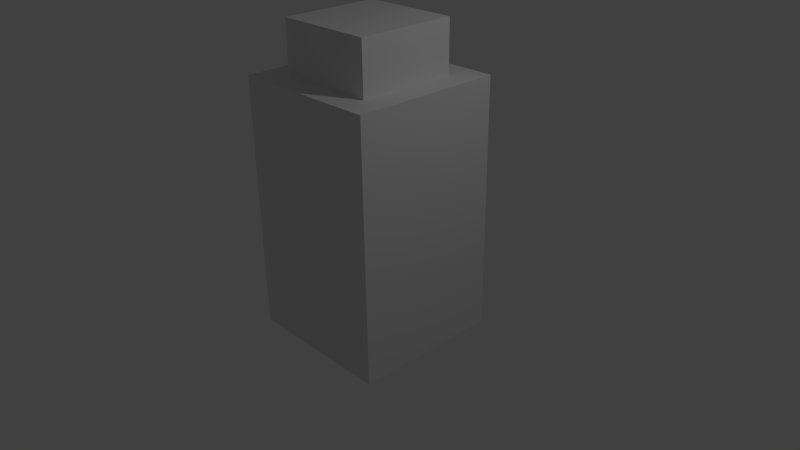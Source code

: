 # Source: building1.blend  (saved by Blender 2.76.0; exported with 4.5.12 LTS)
import bpy
from mathutils import Matrix  # noqa: F401  (used for matrix-valued properties, if any)

bpy.ops.wm.read_factory_settings(use_empty=True)
scene = bpy.context.scene
scene.name = 'Scene'

# ---- collections
col_collection_1 = bpy.data.collections.new('Collection 1'); scene.collection.children.link(col_collection_1)

# ---- materials (node trees are filled in below, after node groups)
mat_material = bpy.data.materials.new('Material')
mat_material.alpha_threshold = 0.0
mat_material.use_transparent_shadow = False
mat_material.roughness = 0.5
mat_material.line_color = (0.0, 0.0, 0.0, 1.0)

# ---- material node trees

# ---- world
world_world = bpy.data.worlds.new('World'); scene.world = world_world
world_world.color = (0.05088, 0.05088, 0.05088)
world_world.use_sun_shadow = False
world_world.sun_shadow_jitter_overblur = 0.0
world_world.cycles.sampling_method = 'MANUAL'
world_world.cycles.sample_map_resolution = 256

# ---- cameras
cam_camera = bpy.data.cameras.new('Camera')
cam_camera.clip_end = 100.0
cam_camera.lens = 35.0
cam_camera.sensor_width = 32.0
cam_camera.sensor_height = 18.0
cam_camera.ortho_scale = 7.314
cam_camera.dof.focus_distance = 0.0
cam_camera.dof.aperture_fstop = 128.0

# ---- lights
light_lamp = bpy.data.lights.new('Lamp', 'POINT')
light_lamp.transmission_factor = 0.0
light_lamp.cutoff_distance = 30.0
light_lamp.energy = 100.0
light_lamp.shadow_buffer_clip_start = 1.001
light_lamp.shadow_soft_size = 0.1
light_lamp.shadow_maximum_resolution = 0.006
light_lamp.use_absolute_resolution = True
light_lamp.cycles.use_multiple_importance_sampling = False

# ---- meshes
me_cube = bpy.data.meshes.new('Cube')
me_cube.from_pydata([(1.0, 1.0, -1.0), (1.0, -1.0, -1.0), (-1.0, -1.0, -1.0), (-1.0, 1.0, -1.0), (0.6593, 0.6593, 2.37), (0.6593, -0.6593, 2.37), (-0.6593, -0.6593, 2.37), (-0.6593, 0.6593, 2.37), (1.0, 1.0, 2.37), (1.0, -1.0, 2.37), (-1.0, 1.0, 2.37), (-1.0, -1.0, 2.37), (0.6593, 0.6593, 3.05), (0.6593, -0.6593, 3.05), (-0.6593, 0.6593, 3.05), (-0.6593, -0.6593, 3.05)], [], [(0, 1, 2, 3), (7, 6, 15, 14), (0, 8, 9, 1), (1, 9, 11, 2), (2, 11, 10, 3), (8, 0, 3, 10), (4, 5, 9, 8), (7, 4, 8, 10), (5, 6, 11, 9), (6, 7, 10, 11), (12, 14, 15, 13), (4, 7, 14, 12), (6, 5, 13, 15), (5, 4, 12, 13)])
_uv = me_cube.uv_layers.new(name='UVMap')
_uv.uv.foreach_set('vector', [0.5988, 0.5, 0.8983, 0.5, 0.8983, 0.7967, 0.5988, 0.7967, 1.0, 0.5869, 1.0, 0.7825, 0.8983, 0.7825, 0.8983, 0.5869, 0.2994, 0.5, 0.2994, 1.0, 0.0, 1.0, 3.569e-08, 0.5, 8.923e-08, 0.5, 0.0, 1.768e-07, 0.2994, 0.0, 0.2994, 0.5, 0.8983, 0.0, 0.8983, 0.5, 0.5988, 0.5, 0.5988, 0.0, 0.5988, 0.0, 0.5988, 0.5, 0.2994, 0.5, 0.2994, 1.061e-07, 0.5478, 0.5505, 0.3504, 0.5505, 0.2994, 0.5, 0.5988, 0.5, 0.5478, 0.7462, 0.5478, 0.5505, 0.5988, 0.5, 0.5988, 0.7967, 0.3504, 0.5505, 0.3504, 0.7462, 0.2994, 0.7967, 0.2994, 0.5, 0.3504, 0.7462, 0.5478, 0.7462, 0.5988, 0.7967, 0.2994, 0.7967, 0.4968, 0.7967, 0.4968, 0.9923, 0.2994, 0.9923, 0.2994, 0.7967, 1.0, 8.842e-09, 1.0, 0.1956, 0.8983, 0.1956, 0.8983, 0.0, 1.0, 0.3913, 1.0, 0.5869, 0.8983, 0.5869, 0.8983, 0.3913, 0.8983, 0.3913, 0.8983, 0.1956, 1.0, 0.1956, 1.0, 0.3913])
_ca = me_cube.color_attributes.new('Col', 'BYTE_COLOR', 'CORNER')
_ca.data.foreach_set('color', [1.0, 1.0, 1.0, 1.0, 1.0, 1.0, 1.0, 1.0, 1.0, 1.0, 1.0, 1.0, 1.0, 1.0, 1.0, 1.0, 1.0, 0.003035, 0.1812, 1.0, 1.0, 0.8879, 0.9387, 1.0, 1.0, 1.0, 1.0, 1.0, 1.0, 1.0, 1.0, 1.0, 1.0, 1.0, 1.0, 1.0, 1.0, 1.0, 1.0, 1.0, 1.0, 1.0, 1.0, 1.0, 1.0, 1.0, 1.0, 1.0, 1.0, 1.0, 1.0, 1.0, 1.0, 1.0, 1.0, 1.0, 1.0, 0.0003035, 0.1683, 1.0, 1.0, 1.0, 1.0, 1.0, 1.0, 1.0, 1.0, 1.0, 1.0, 0.0003035, 0.1683, 1.0, 1.0, 0.0, 0.1651, 1.0, 1.0, 1.0, 1.0, 1.0, 1.0, 1.0, 1.0, 1.0, 1.0, 1.0, 1.0, 1.0, 1.0, 1.0, 1.0, 1.0, 1.0, 0.0, 0.1651, 1.0, 1.0, 1.0, 1.0, 1.0, 1.0, 1.0, 1.0, 1.0, 1.0, 1.0, 1.0, 1.0, 1.0, 1.0, 1.0, 1.0, 1.0, 0.003035, 0.1812, 1.0, 1.0, 1.0, 1.0, 1.0, 1.0, 1.0, 1.0, 1.0, 1.0, 0.0, 0.1651, 1.0, 1.0, 1.0, 1.0, 1.0, 1.0, 0.8879, 0.9387, 1.0, 1.0, 0.0003035, 0.1683, 1.0, 1.0, 1.0, 1.0, 1.0, 1.0, 0.8879, 0.9387, 1.0, 1.0, 0.003035, 0.1812, 1.0, 1.0, 0.0, 0.1651, 1.0, 1.0, 0.0003035, 0.1683, 1.0, 1.0, 1.0, 1.0, 1.0, 1.0, 1.0, 1.0, 1.0, 1.0, 1.0, 1.0, 1.0, 1.0, 1.0, 1.0, 1.0, 1.0, 1.0, 1.0, 1.0, 1.0, 0.003035, 0.1812, 1.0, 1.0, 1.0, 1.0, 1.0, 1.0, 1.0, 1.0, 1.0, 1.0, 0.8879, 0.9387, 1.0, 1.0, 1.0, 1.0, 1.0, 1.0, 1.0, 1.0, 1.0, 1.0, 1.0, 1.0, 1.0, 1.0, 1.0, 1.0, 1.0, 1.0, 1.0, 1.0, 1.0, 1.0, 1.0, 1.0, 1.0, 1.0, 1.0, 1.0, 1.0])
me_cube.materials.append(mat_material)
me_cube.use_remesh_preserve_volume = False
me_cube.use_remesh_preserve_attributes = False
me_cube.use_mirror_vertex_groups = False
me_cube.update()

# ---- objects
ob_cube = bpy.data.objects.new('Cube', me_cube)
ob_lamp = bpy.data.objects.new('Lamp', light_lamp)
ob_camera = bpy.data.objects.new('Camera', cam_camera)

# ---- transforms, parenting, visibility, modifiers, constraints
ob_cube.location = (0.0, 0.0, 0.0)
ob_cube.lock_rotations_4d = False
ob_cube.empty_display_type = 'ARROWS'
ob_cube.lineart.crease_threshold = 0.0
ob_lamp.location = (4.076, 1.005, 5.904)
ob_lamp.rotation_euler = (0.6503, 0.05522, 1.866)
ob_lamp.lock_rotations_4d = False
ob_lamp.empty_display_type = 'ARROWS'
ob_lamp.color = (0.0, 0.0, 0.0, 0.0)
ob_lamp.lineart.crease_threshold = 0.0
ob_camera.location = (7.481, -6.508, 5.344)
ob_camera.rotation_euler = (1.109, 0.01082, 0.8149)
ob_camera.lock_rotations_4d = False
ob_camera.empty_display_type = 'ARROWS'
ob_camera.color = (0.0, 0.0, 0.0, 0.0)
ob_camera.display_type = 'WIRE'
ob_camera.lineart.crease_threshold = 0.0

# ---- collection membership
col_collection_1.objects.link(ob_cube)
col_collection_1.objects.link(ob_lamp)
col_collection_1.objects.link(ob_camera)

# ---- scene / render settings (as saved in the file)
scene.camera = ob_camera
scene.frame_start = 1; scene.frame_end = 250; scene.frame_set(1)
scene.render.engine = 'BLENDER_EEVEE_NEXT'
scene.render.resolution_percentage = 50
scene.render.dither_intensity = 0.0
scene.cycles.use_denoising = False
scene.cycles.samples = 10
scene.cycles.sampling_pattern = 'TABULATED_SOBOL'
scene.cycles.light_sampling_threshold = 0.0
scene.cycles.use_adaptive_sampling = False
scene.cycles.use_light_tree = False
scene.cycles.blur_glossy = 0.0
scene.cycles.pixel_filter_type = 'GAUSSIAN'
scene.cycles.sample_clamp_indirect = 0.0
scene.view_settings.view_transform = 'Standard'
bpy.context.view_layer.update()
